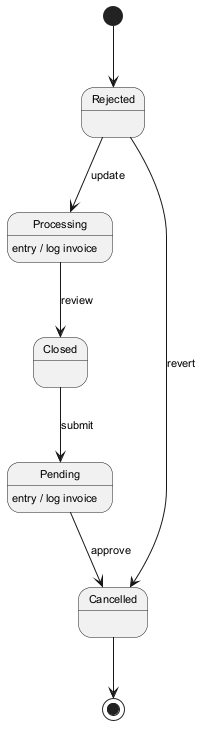

The diagram above was rendered by PlantUML. Its source (embedded in the PNG):
@startuml
skinparam backgroundColor #FFFFFF
skinparam classBackgroundColor #F3E5F5
skinparam classBorderColor #6A1B9A
skinparam defaultFontSize 11
[*] --> Rejected
Rejected --> Processing : update
Processing --> Closed : review
Processing : entry / log invoice
Closed --> Pending : submit
Pending --> Cancelled : approve
Pending : entry / log invoice
Rejected --> Cancelled : revert
Cancelled --> [*]
@enduml